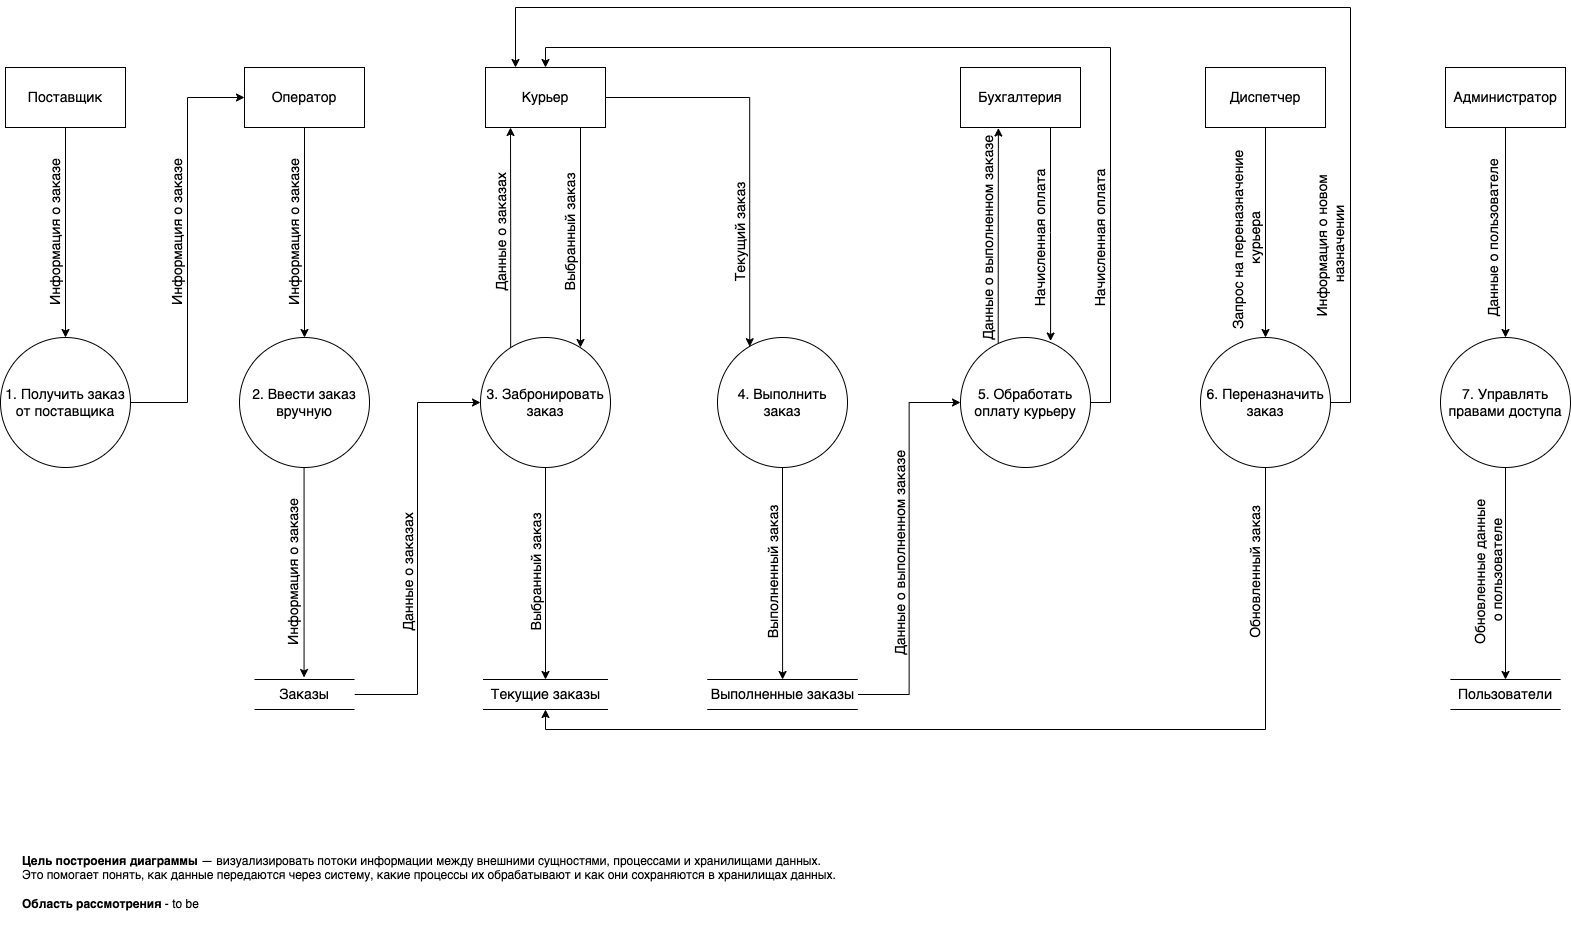

The diagram above was exported from draw.io. Its source (the exported page's mxGraphModel, read from the mxfile embedded in the PNG):
<mxGraphModel dx="862" dy="1742" grid="1" gridSize="10" guides="1" tooltips="1" connect="1" arrows="1" fold="1" page="1" pageScale="1" pageWidth="827" pageHeight="1169" math="0" shadow="0">
  <root>
    <mxCell id="0" />
    <mxCell id="1" parent="0" />
    <mxCell id="7XHJwn018bYJw3VFMQVv-10" style="edgeStyle=orthogonalEdgeStyle;rounded=0;orthogonalLoop=1;jettySize=auto;html=1;exitX=1;exitY=0.5;exitDx=0;exitDy=0;entryX=0;entryY=0.5;entryDx=0;entryDy=0;" edge="1" parent="1" source="7XHJwn018bYJw3VFMQVv-1" target="7XHJwn018bYJw3VFMQVv-4">
      <mxGeometry relative="1" as="geometry" />
    </mxCell>
    <mxCell id="7XHJwn018bYJw3VFMQVv-1" value="&lt;font style=&quot;font-size: 14px;&quot;&gt;1. Получить заказ от поставщика&lt;/font&gt;" style="ellipse;whiteSpace=wrap;html=1;aspect=fixed;" vertex="1" parent="1">
      <mxGeometry x="110" y="320" width="130" height="130" as="geometry" />
    </mxCell>
    <mxCell id="7XHJwn018bYJw3VFMQVv-2" value="&lt;font style=&quot;font-size: 14px;&quot;&gt;2. Ввести заказ вручную&lt;/font&gt;" style="ellipse;whiteSpace=wrap;html=1;aspect=fixed;" vertex="1" parent="1">
      <mxGeometry x="349" y="320" width="130" height="130" as="geometry" />
    </mxCell>
    <mxCell id="7XHJwn018bYJw3VFMQVv-5" style="edgeStyle=orthogonalEdgeStyle;rounded=0;orthogonalLoop=1;jettySize=auto;html=1;exitX=0.5;exitY=1;exitDx=0;exitDy=0;entryX=0.5;entryY=0;entryDx=0;entryDy=0;" edge="1" parent="1" source="7XHJwn018bYJw3VFMQVv-3" target="7XHJwn018bYJw3VFMQVv-1">
      <mxGeometry relative="1" as="geometry">
        <mxPoint x="175" y="230" as="targetPoint" />
      </mxGeometry>
    </mxCell>
    <mxCell id="7XHJwn018bYJw3VFMQVv-3" value="&lt;font style=&quot;font-size: 14px;&quot;&gt;Поставщик&lt;/font&gt;" style="rounded=0;whiteSpace=wrap;html=1;" vertex="1" parent="1">
      <mxGeometry x="115" y="50" width="120" height="60" as="geometry" />
    </mxCell>
    <mxCell id="7XHJwn018bYJw3VFMQVv-6" style="edgeStyle=orthogonalEdgeStyle;rounded=0;orthogonalLoop=1;jettySize=auto;html=1;exitX=0.5;exitY=1;exitDx=0;exitDy=0;entryX=0.5;entryY=0;entryDx=0;entryDy=0;" edge="1" parent="1" source="7XHJwn018bYJw3VFMQVv-4" target="7XHJwn018bYJw3VFMQVv-2">
      <mxGeometry relative="1" as="geometry" />
    </mxCell>
    <mxCell id="7XHJwn018bYJw3VFMQVv-4" value="&lt;font style=&quot;font-size: 14px;&quot;&gt;Оператор&lt;/font&gt;" style="rounded=0;whiteSpace=wrap;html=1;" vertex="1" parent="1">
      <mxGeometry x="354" y="50" width="120" height="60" as="geometry" />
    </mxCell>
    <mxCell id="7XHJwn018bYJw3VFMQVv-7" value="&lt;font style=&quot;font-size: 14px;&quot;&gt;Информация о заказе&lt;/font&gt;" style="text;html=1;align=center;verticalAlign=middle;resizable=0;points=[];autosize=1;strokeColor=none;fillColor=none;rotation=270;" vertex="1" parent="1">
      <mxGeometry x="80" y="200" width="170" height="30" as="geometry" />
    </mxCell>
    <mxCell id="7XHJwn018bYJw3VFMQVv-11" value="&lt;font style=&quot;font-size: 14px;&quot;&gt;Информация о заказе&lt;/font&gt;" style="text;html=1;align=center;verticalAlign=middle;resizable=0;points=[];autosize=1;strokeColor=none;fillColor=none;rotation=270;" vertex="1" parent="1">
      <mxGeometry x="202" y="200" width="170" height="30" as="geometry" />
    </mxCell>
    <mxCell id="7XHJwn018bYJw3VFMQVv-12" value="&lt;font style=&quot;font-size: 14px;&quot;&gt;Информация о заказе&lt;/font&gt;" style="text;html=1;align=center;verticalAlign=middle;resizable=0;points=[];autosize=1;strokeColor=none;fillColor=none;rotation=270;" vertex="1" parent="1">
      <mxGeometry x="319" y="200" width="170" height="30" as="geometry" />
    </mxCell>
    <mxCell id="7XHJwn018bYJw3VFMQVv-17" style="edgeStyle=orthogonalEdgeStyle;rounded=0;orthogonalLoop=1;jettySize=auto;html=1;exitX=1;exitY=0.5;exitDx=0;exitDy=0;entryX=0;entryY=0.5;entryDx=0;entryDy=0;" edge="1" parent="1" source="7XHJwn018bYJw3VFMQVv-13" target="7XHJwn018bYJw3VFMQVv-16">
      <mxGeometry relative="1" as="geometry" />
    </mxCell>
    <mxCell id="7XHJwn018bYJw3VFMQVv-13" value="&lt;font style=&quot;font-size: 14px;&quot;&gt;Заказы&lt;/font&gt;" style="html=1;dashed=0;whiteSpace=wrap;shape=partialRectangle;right=0;left=0;" vertex="1" parent="1">
      <mxGeometry x="364" y="662" width="100" height="30" as="geometry" />
    </mxCell>
    <mxCell id="7XHJwn018bYJw3VFMQVv-14" style="edgeStyle=orthogonalEdgeStyle;rounded=0;orthogonalLoop=1;jettySize=auto;html=1;exitX=0.5;exitY=1;exitDx=0;exitDy=0;entryX=0.5;entryY=0;entryDx=0;entryDy=0;" edge="1" parent="1">
      <mxGeometry relative="1" as="geometry">
        <mxPoint x="413.57" y="660" as="targetPoint" />
        <mxPoint x="413.57" y="450" as="sourcePoint" />
      </mxGeometry>
    </mxCell>
    <mxCell id="7XHJwn018bYJw3VFMQVv-15" value="&lt;font style=&quot;font-size: 14px;&quot;&gt;Информация о заказе&lt;/font&gt;" style="text;html=1;align=center;verticalAlign=middle;resizable=0;points=[];autosize=1;strokeColor=none;fillColor=none;rotation=270;" vertex="1" parent="1">
      <mxGeometry x="318" y="540" width="170" height="30" as="geometry" />
    </mxCell>
    <mxCell id="7XHJwn018bYJw3VFMQVv-20" style="edgeStyle=orthogonalEdgeStyle;rounded=0;orthogonalLoop=1;jettySize=auto;html=1;exitX=0.232;exitY=0.079;exitDx=0;exitDy=0;entryX=0.5;entryY=1;entryDx=0;entryDy=0;exitPerimeter=0;" edge="1" parent="1" source="7XHJwn018bYJw3VFMQVv-16">
      <mxGeometry relative="1" as="geometry">
        <mxPoint x="620" y="320" as="sourcePoint" />
        <mxPoint x="620" y="110" as="targetPoint" />
      </mxGeometry>
    </mxCell>
    <mxCell id="7XHJwn018bYJw3VFMQVv-26" style="edgeStyle=orthogonalEdgeStyle;rounded=0;orthogonalLoop=1;jettySize=auto;html=1;exitX=0.5;exitY=1;exitDx=0;exitDy=0;" edge="1" parent="1" source="7XHJwn018bYJw3VFMQVv-16" target="7XHJwn018bYJw3VFMQVv-25">
      <mxGeometry relative="1" as="geometry" />
    </mxCell>
    <mxCell id="7XHJwn018bYJw3VFMQVv-16" value="&lt;font style=&quot;font-size: 14px;&quot;&gt;3. Забронировать заказ&lt;/font&gt;" style="ellipse;whiteSpace=wrap;html=1;aspect=fixed;" vertex="1" parent="1">
      <mxGeometry x="590" y="320" width="130" height="130" as="geometry" />
    </mxCell>
    <mxCell id="7XHJwn018bYJw3VFMQVv-18" value="&lt;font style=&quot;font-size: 14px;&quot;&gt;Данные о заказах&lt;/font&gt;" style="text;html=1;align=center;verticalAlign=middle;resizable=0;points=[];autosize=1;strokeColor=none;fillColor=none;rotation=270;" vertex="1" parent="1">
      <mxGeometry x="448" y="540" width="140" height="30" as="geometry" />
    </mxCell>
    <mxCell id="7XHJwn018bYJw3VFMQVv-19" value="&lt;font style=&quot;font-size: 14px;&quot;&gt;Курьер&lt;/font&gt;" style="rounded=0;whiteSpace=wrap;html=1;" vertex="1" parent="1">
      <mxGeometry x="595" y="50" width="120" height="60" as="geometry" />
    </mxCell>
    <mxCell id="7XHJwn018bYJw3VFMQVv-21" value="&lt;font style=&quot;font-size: 14px;&quot;&gt;Данные о заказах&lt;/font&gt;" style="text;html=1;align=center;verticalAlign=middle;resizable=0;points=[];autosize=1;strokeColor=none;fillColor=none;rotation=270;" vertex="1" parent="1">
      <mxGeometry x="541" y="200" width="140" height="30" as="geometry" />
    </mxCell>
    <mxCell id="7XHJwn018bYJw3VFMQVv-22" style="edgeStyle=orthogonalEdgeStyle;rounded=0;orthogonalLoop=1;jettySize=auto;html=1;exitX=0.232;exitY=0.079;exitDx=0;exitDy=0;entryX=0.5;entryY=1;entryDx=0;entryDy=0;exitPerimeter=0;" edge="1" parent="1">
      <mxGeometry relative="1" as="geometry">
        <mxPoint x="690" y="110" as="sourcePoint" />
        <mxPoint x="690" y="330" as="targetPoint" />
      </mxGeometry>
    </mxCell>
    <mxCell id="7XHJwn018bYJw3VFMQVv-23" value="&lt;font style=&quot;font-size: 14px;&quot;&gt;Выбранный заказ&lt;/font&gt;" style="text;html=1;align=center;verticalAlign=middle;resizable=0;points=[];autosize=1;strokeColor=none;fillColor=none;rotation=270;" vertex="1" parent="1">
      <mxGeometry x="610" y="200" width="140" height="30" as="geometry" />
    </mxCell>
    <mxCell id="7XHJwn018bYJw3VFMQVv-25" value="&lt;font style=&quot;font-size: 14px;&quot;&gt;Текущие заказы&lt;/font&gt;" style="html=1;dashed=0;whiteSpace=wrap;shape=partialRectangle;right=0;left=0;" vertex="1" parent="1">
      <mxGeometry x="592.5" y="662" width="125" height="30" as="geometry" />
    </mxCell>
    <mxCell id="7XHJwn018bYJw3VFMQVv-27" value="&lt;font style=&quot;font-size: 14px;&quot;&gt;Выбранный заказ&lt;/font&gt;" style="text;html=1;align=center;verticalAlign=middle;resizable=0;points=[];autosize=1;strokeColor=none;fillColor=none;rotation=270;" vertex="1" parent="1">
      <mxGeometry x="576" y="540" width="140" height="30" as="geometry" />
    </mxCell>
    <mxCell id="7XHJwn018bYJw3VFMQVv-33" style="edgeStyle=orthogonalEdgeStyle;rounded=0;orthogonalLoop=1;jettySize=auto;html=1;exitX=0.5;exitY=1;exitDx=0;exitDy=0;" edge="1" parent="1" source="7XHJwn018bYJw3VFMQVv-28" target="7XHJwn018bYJw3VFMQVv-32">
      <mxGeometry relative="1" as="geometry" />
    </mxCell>
    <mxCell id="7XHJwn018bYJw3VFMQVv-28" value="&lt;font style=&quot;font-size: 14px;&quot;&gt;4. Выполнить заказ&lt;/font&gt;" style="ellipse;whiteSpace=wrap;html=1;aspect=fixed;" vertex="1" parent="1">
      <mxGeometry x="827" y="320" width="130" height="130" as="geometry" />
    </mxCell>
    <mxCell id="7XHJwn018bYJw3VFMQVv-29" style="edgeStyle=orthogonalEdgeStyle;rounded=0;orthogonalLoop=1;jettySize=auto;html=1;exitX=1;exitY=0.5;exitDx=0;exitDy=0;entryX=0.248;entryY=0.071;entryDx=0;entryDy=0;entryPerimeter=0;" edge="1" parent="1" source="7XHJwn018bYJw3VFMQVv-19" target="7XHJwn018bYJw3VFMQVv-28">
      <mxGeometry relative="1" as="geometry" />
    </mxCell>
    <mxCell id="7XHJwn018bYJw3VFMQVv-30" value="&lt;span style=&quot;font-size: 14px;&quot;&gt;Текущий заказ&lt;/span&gt;" style="text;html=1;align=center;verticalAlign=middle;resizable=0;points=[];autosize=1;strokeColor=none;fillColor=none;rotation=270;" vertex="1" parent="1">
      <mxGeometry x="790" y="200" width="120" height="30" as="geometry" />
    </mxCell>
    <mxCell id="7XHJwn018bYJw3VFMQVv-37" style="edgeStyle=orthogonalEdgeStyle;rounded=0;orthogonalLoop=1;jettySize=auto;html=1;exitX=1;exitY=0.5;exitDx=0;exitDy=0;entryX=0;entryY=0.5;entryDx=0;entryDy=0;" edge="1" parent="1" source="7XHJwn018bYJw3VFMQVv-32" target="7XHJwn018bYJw3VFMQVv-35">
      <mxGeometry relative="1" as="geometry" />
    </mxCell>
    <mxCell id="7XHJwn018bYJw3VFMQVv-32" value="&lt;font style=&quot;font-size: 14px;&quot;&gt;Выполненные заказы&lt;/font&gt;" style="html=1;dashed=0;whiteSpace=wrap;shape=partialRectangle;right=0;left=0;" vertex="1" parent="1">
      <mxGeometry x="816.75" y="662" width="150.5" height="30" as="geometry" />
    </mxCell>
    <mxCell id="7XHJwn018bYJw3VFMQVv-34" value="&lt;font style=&quot;font-size: 14px;&quot;&gt;Выполненный заказ&lt;/font&gt;" style="text;html=1;align=center;verticalAlign=middle;resizable=0;points=[];autosize=1;strokeColor=none;fillColor=none;rotation=270;" vertex="1" parent="1">
      <mxGeometry x="803" y="540" width="160" height="30" as="geometry" />
    </mxCell>
    <mxCell id="7XHJwn018bYJw3VFMQVv-45" style="edgeStyle=orthogonalEdgeStyle;rounded=0;orthogonalLoop=1;jettySize=auto;html=1;exitX=1;exitY=0.5;exitDx=0;exitDy=0;entryX=0.5;entryY=0;entryDx=0;entryDy=0;" edge="1" parent="1" source="7XHJwn018bYJw3VFMQVv-35" target="7XHJwn018bYJw3VFMQVv-19">
      <mxGeometry relative="1" as="geometry" />
    </mxCell>
    <mxCell id="7XHJwn018bYJw3VFMQVv-35" value="&lt;font style=&quot;font-size: 14px;&quot;&gt;5. Обработать оплату курьеру&lt;/font&gt;" style="ellipse;whiteSpace=wrap;html=1;aspect=fixed;" vertex="1" parent="1">
      <mxGeometry x="1070" y="320" width="130" height="130" as="geometry" />
    </mxCell>
    <mxCell id="7XHJwn018bYJw3VFMQVv-36" value="&lt;font style=&quot;font-size: 14px;&quot;&gt;Бухгалтерия&lt;/font&gt;" style="rounded=0;whiteSpace=wrap;html=1;" vertex="1" parent="1">
      <mxGeometry x="1070" y="50" width="120" height="60" as="geometry" />
    </mxCell>
    <mxCell id="7XHJwn018bYJw3VFMQVv-38" value="&lt;font style=&quot;font-size: 14px;&quot;&gt;Данные о выполненном заказе&lt;/font&gt;" style="text;html=1;align=center;verticalAlign=middle;resizable=0;points=[];autosize=1;strokeColor=none;fillColor=none;rotation=270;" vertex="1" parent="1">
      <mxGeometry x="895" y="521" width="230" height="30" as="geometry" />
    </mxCell>
    <mxCell id="7XHJwn018bYJw3VFMQVv-39" value="&lt;font style=&quot;font-size: 14px;&quot;&gt;Данные о выполненном заказе&lt;/font&gt;" style="text;html=1;align=center;verticalAlign=middle;resizable=0;points=[];autosize=1;strokeColor=none;fillColor=none;rotation=270;" vertex="1" parent="1">
      <mxGeometry x="983" y="206" width="230" height="30" as="geometry" />
    </mxCell>
    <mxCell id="7XHJwn018bYJw3VFMQVv-42" style="edgeStyle=orthogonalEdgeStyle;rounded=0;orthogonalLoop=1;jettySize=auto;html=1;entryX=0.549;entryY=1.009;entryDx=0;entryDy=0;entryPerimeter=0;exitX=0.29;exitY=0.044;exitDx=0;exitDy=0;exitPerimeter=0;" edge="1" parent="1" source="7XHJwn018bYJw3VFMQVv-35">
      <mxGeometry relative="1" as="geometry">
        <mxPoint x="1107" y="320" as="sourcePoint" />
        <mxPoint x="1107.88" y="110.53999999999996" as="targetPoint" />
      </mxGeometry>
    </mxCell>
    <mxCell id="7XHJwn018bYJw3VFMQVv-43" style="edgeStyle=orthogonalEdgeStyle;rounded=0;orthogonalLoop=1;jettySize=auto;html=1;exitX=0.75;exitY=1;exitDx=0;exitDy=0;entryX=0.693;entryY=0.027;entryDx=0;entryDy=0;entryPerimeter=0;" edge="1" parent="1" source="7XHJwn018bYJw3VFMQVv-36" target="7XHJwn018bYJw3VFMQVv-35">
      <mxGeometry relative="1" as="geometry" />
    </mxCell>
    <mxCell id="7XHJwn018bYJw3VFMQVv-44" value="&lt;font style=&quot;font-size: 14px;&quot;&gt;Начисленная оплата&lt;/font&gt;" style="text;html=1;align=center;verticalAlign=middle;resizable=0;points=[];autosize=1;strokeColor=none;fillColor=none;rotation=270;" vertex="1" parent="1">
      <mxGeometry x="1070" y="206" width="160" height="30" as="geometry" />
    </mxCell>
    <mxCell id="7XHJwn018bYJw3VFMQVv-46" value="&lt;font style=&quot;font-size: 14px;&quot;&gt;Начисленная оплата&lt;/font&gt;" style="text;html=1;align=center;verticalAlign=middle;resizable=0;points=[];autosize=1;strokeColor=none;fillColor=none;rotation=270;" vertex="1" parent="1">
      <mxGeometry x="1130" y="206" width="160" height="30" as="geometry" />
    </mxCell>
    <mxCell id="7XHJwn018bYJw3VFMQVv-52" style="edgeStyle=orthogonalEdgeStyle;rounded=0;orthogonalLoop=1;jettySize=auto;html=1;exitX=0.5;exitY=1;exitDx=0;exitDy=0;entryX=0.5;entryY=1;entryDx=0;entryDy=0;" edge="1" parent="1" source="7XHJwn018bYJw3VFMQVv-48" target="7XHJwn018bYJw3VFMQVv-25">
      <mxGeometry relative="1" as="geometry" />
    </mxCell>
    <mxCell id="7XHJwn018bYJw3VFMQVv-54" style="edgeStyle=orthogonalEdgeStyle;rounded=0;orthogonalLoop=1;jettySize=auto;html=1;exitX=1;exitY=0.5;exitDx=0;exitDy=0;entryX=0.25;entryY=0;entryDx=0;entryDy=0;" edge="1" parent="1" source="7XHJwn018bYJw3VFMQVv-48" target="7XHJwn018bYJw3VFMQVv-19">
      <mxGeometry relative="1" as="geometry">
        <Array as="points">
          <mxPoint x="1460" y="385" />
          <mxPoint x="1460" y="-10" />
          <mxPoint x="625" y="-10" />
        </Array>
      </mxGeometry>
    </mxCell>
    <mxCell id="7XHJwn018bYJw3VFMQVv-48" value="&lt;font style=&quot;font-size: 14px;&quot;&gt;6. Переназначить заказ&lt;/font&gt;" style="ellipse;whiteSpace=wrap;html=1;aspect=fixed;" vertex="1" parent="1">
      <mxGeometry x="1310" y="320" width="130" height="130" as="geometry" />
    </mxCell>
    <mxCell id="7XHJwn018bYJw3VFMQVv-50" style="edgeStyle=orthogonalEdgeStyle;rounded=0;orthogonalLoop=1;jettySize=auto;html=1;entryX=0.5;entryY=0;entryDx=0;entryDy=0;" edge="1" parent="1" source="7XHJwn018bYJw3VFMQVv-49" target="7XHJwn018bYJw3VFMQVv-48">
      <mxGeometry relative="1" as="geometry" />
    </mxCell>
    <mxCell id="7XHJwn018bYJw3VFMQVv-49" value="&lt;font style=&quot;font-size: 14px;&quot;&gt;Диспетчер&lt;/font&gt;" style="rounded=0;whiteSpace=wrap;html=1;" vertex="1" parent="1">
      <mxGeometry x="1315" y="50" width="120" height="60" as="geometry" />
    </mxCell>
    <mxCell id="7XHJwn018bYJw3VFMQVv-51" value="&lt;font style=&quot;font-size: 14px;&quot;&gt;Запрос на переназначение&amp;nbsp;&lt;/font&gt;&lt;div&gt;&lt;font style=&quot;font-size: 14px;&quot;&gt;курьера&lt;/font&gt;&lt;/div&gt;" style="text;html=1;align=center;verticalAlign=middle;resizable=0;points=[];autosize=1;strokeColor=none;fillColor=none;rotation=270;" vertex="1" parent="1">
      <mxGeometry x="1251" y="196" width="210" height="50" as="geometry" />
    </mxCell>
    <mxCell id="7XHJwn018bYJw3VFMQVv-53" value="&lt;font style=&quot;font-size: 14px;&quot;&gt;Обновленный заказ&lt;/font&gt;" style="text;html=1;align=center;verticalAlign=middle;resizable=0;points=[];autosize=1;strokeColor=none;fillColor=none;rotation=270;" vertex="1" parent="1">
      <mxGeometry x="1285" y="540" width="160" height="30" as="geometry" />
    </mxCell>
    <mxCell id="7XHJwn018bYJw3VFMQVv-55" value="&lt;div&gt;&lt;font style=&quot;font-size: 14px;&quot;&gt;Информация о новом&amp;nbsp;&lt;/font&gt;&lt;/div&gt;&lt;div&gt;&lt;font style=&quot;font-size: 14px;&quot;&gt;назначении&lt;/font&gt;&lt;/div&gt;" style="text;html=1;align=center;verticalAlign=middle;resizable=0;points=[];autosize=1;strokeColor=none;fillColor=none;rotation=270;" vertex="1" parent="1">
      <mxGeometry x="1355" y="202" width="170" height="50" as="geometry" />
    </mxCell>
    <mxCell id="7XHJwn018bYJw3VFMQVv-62" style="edgeStyle=orthogonalEdgeStyle;rounded=0;orthogonalLoop=1;jettySize=auto;html=1;exitX=0.5;exitY=1;exitDx=0;exitDy=0;entryX=0.5;entryY=0;entryDx=0;entryDy=0;" edge="1" parent="1" source="7XHJwn018bYJw3VFMQVv-56" target="7XHJwn018bYJw3VFMQVv-58">
      <mxGeometry relative="1" as="geometry" />
    </mxCell>
    <mxCell id="7XHJwn018bYJw3VFMQVv-56" value="&lt;font style=&quot;font-size: 14px;&quot;&gt;7. Управлять правами доступа&lt;/font&gt;" style="ellipse;whiteSpace=wrap;html=1;aspect=fixed;" vertex="1" parent="1">
      <mxGeometry x="1550" y="320" width="130" height="130" as="geometry" />
    </mxCell>
    <mxCell id="7XHJwn018bYJw3VFMQVv-60" style="edgeStyle=orthogonalEdgeStyle;rounded=0;orthogonalLoop=1;jettySize=auto;html=1;exitX=0.5;exitY=1;exitDx=0;exitDy=0;entryX=0.5;entryY=0;entryDx=0;entryDy=0;" edge="1" parent="1" source="7XHJwn018bYJw3VFMQVv-57" target="7XHJwn018bYJw3VFMQVv-56">
      <mxGeometry relative="1" as="geometry" />
    </mxCell>
    <mxCell id="7XHJwn018bYJw3VFMQVv-57" value="&lt;font style=&quot;font-size: 14px;&quot;&gt;Администратор&lt;/font&gt;" style="rounded=0;whiteSpace=wrap;html=1;" vertex="1" parent="1">
      <mxGeometry x="1555" y="50" width="120" height="60" as="geometry" />
    </mxCell>
    <mxCell id="7XHJwn018bYJw3VFMQVv-58" value="&lt;font style=&quot;font-size: 14px;&quot;&gt;Пользователи&lt;/font&gt;" style="html=1;dashed=0;whiteSpace=wrap;shape=partialRectangle;right=0;left=0;" vertex="1" parent="1">
      <mxGeometry x="1559.88" y="662" width="110.25" height="30" as="geometry" />
    </mxCell>
    <mxCell id="7XHJwn018bYJw3VFMQVv-61" value="&lt;font style=&quot;font-size: 14px;&quot;&gt;Данные о пользователе&lt;/font&gt;" style="text;html=1;align=center;verticalAlign=middle;resizable=0;points=[];autosize=1;strokeColor=none;fillColor=none;rotation=270;" vertex="1" parent="1">
      <mxGeometry x="1513" y="206" width="180" height="30" as="geometry" />
    </mxCell>
    <mxCell id="7XHJwn018bYJw3VFMQVv-63" value="&lt;font style=&quot;font-size: 14px;&quot;&gt;Обновленные данные&lt;/font&gt;&lt;div&gt;&lt;font style=&quot;font-size: 14px;&quot;&gt;&amp;nbsp;о пользователе&lt;/font&gt;&lt;/div&gt;" style="text;html=1;align=center;verticalAlign=middle;resizable=0;points=[];autosize=1;strokeColor=none;fillColor=none;rotation=270;" vertex="1" parent="1">
      <mxGeometry x="1513" y="530" width="170" height="50" as="geometry" />
    </mxCell>
    <mxCell id="7XHJwn018bYJw3VFMQVv-65" value="&lt;b&gt;Цель построения диаграммы&lt;/b&gt; — &lt;span style=&quot;&quot; data-end=&quot;267&quot; data-start=&quot;230&quot;&gt;визуализировать потоки информации&lt;/span&gt; между внешними сущностями, процессами и хранилищами данных.&amp;nbsp;&lt;div&gt;Это помогает понять, как данные передаются через систему, какие процессы их обрабатывают и как они сохраняются в хранилищах данных.&lt;/div&gt;&lt;div&gt;&lt;br&gt;&lt;/div&gt;&lt;div&gt;&lt;b&gt;Область рассмотрения&lt;/b&gt; - to be&lt;/div&gt;" style="text;html=1;align=left;verticalAlign=middle;whiteSpace=wrap;rounded=0;" vertex="1" parent="1">
      <mxGeometry x="130" y="810" width="840" height="110" as="geometry" />
    </mxCell>
  </root>
</mxGraphModel>